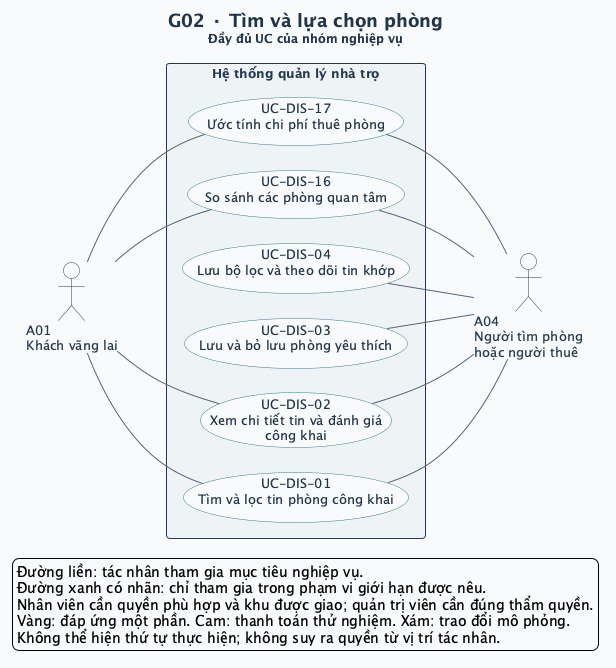

The diagram above was rendered by PlantUML. Its source (embedded in the PNG):
@startuml
left to right direction
skinparam defaultFontName SansSerif
skinparam defaultFontSize 13
skinparam backgroundColor #F8FAFC
skinparam shadowing false
skinparam ArrowColor #52647A
skinparam ArrowThickness 1
skinparam actorStyle stickman
skinparam actorBorderColor #243A52
skinparam actorFontColor #243A52
skinparam actorBackgroundColor #FFFFFF
skinparam usecase {
  BackgroundColor #FFFFFF
  BorderColor #327C83
  FontColor #20354B
  BackgroundColor<<Một phần>> #FFF0CE
  BorderColor<<Một phần>> #B17917
  BackgroundColor<<DEMO>> #FCE5DF
  BorderColor<<DEMO>> #BC593A
  BackgroundColor<<MÔ PHỎNG>> #E7EAF1
  BorderColor<<MÔ PHỎNG>> #6C7488
}
skinparam rectangle {
  BackgroundColor #EEF4F5
  BorderColor #243A52
  FontColor #243A52
}
skinparam titleFontColor #20354B
skinparam titleFontSize 18
skinparam nodesep 25
skinparam ranksep 65
title G02 · Tìm và lựa chọn phòng\n<size:12>Đầy đủ UC của nhóm nghiệp vụ</size>

actor "A01\nKhách vãng lai" as A01
actor "A04\nNgười tìm phòng\nhoặc người thuê" as A04
rectangle "Hệ thống quản lý nhà trọ" as SYSTEM {
  usecase "UC-DIS-01\nTìm và lọc tin phòng công khai" as UC_DIS_01
  usecase "UC-DIS-02\nXem chi tiết tin và đánh giá\ncông khai" as UC_DIS_02
  usecase "UC-DIS-03\nLưu và bỏ lưu phòng yêu thích" as UC_DIS_03
  usecase "UC-DIS-04\nLưu bộ lọc và theo dõi tin khớp" as UC_DIS_04
  usecase "UC-DIS-16\nSo sánh các phòng quan tâm" as UC_DIS_16
  usecase "UC-DIS-17\nƯớc tính chi phí thuê phòng" as UC_DIS_17
}
A01 -- UC_DIS_01
UC_DIS_01 -- A04
A01 -- UC_DIS_02
UC_DIS_02 -- A04
UC_DIS_03 -- A04
UC_DIS_04 -- A04
A01 -- UC_DIS_16
UC_DIS_16 -- A04
A01 -- UC_DIS_17
UC_DIS_17 -- A04
legend bottom left
  Đường liền: tác nhân tham gia mục tiêu nghiệp vụ.
  Đường xanh có nhãn: chỉ tham gia trong phạm vi giới hạn được nêu.
  Nhân viên cần quyền phù hợp và khu được giao; quản trị viên cần đúng thẩm quyền.
  Vàng: đáp ứng một phần. Cam: thanh toán thử nghiệm. Xám: trao đổi mô phỏng.
  Không thể hiện thứ tự thực hiện; không suy ra quyền từ vị trí tác nhân.
endlegend
@enduml